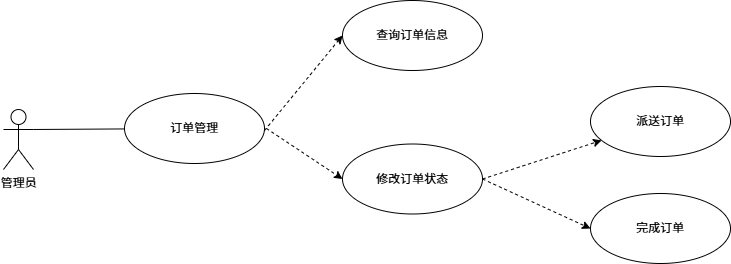

The diagram above was exported from draw.io. Its source (the exported page's mxGraphModel, read from the mxfile embedded in the PNG):
<mxGraphModel dx="1205" dy="820" grid="0" gridSize="10" guides="1" tooltips="1" connect="1" arrows="1" fold="1" page="1" pageScale="1" pageWidth="827" pageHeight="1169" math="0" shadow="0">
  <root>
    <mxCell id="0" />
    <mxCell id="1" parent="0" />
    <mxCell id="sqVH0Y00d2ku_zlYNGZK-1" value="管理员" style="shape=umlActor;verticalLabelPosition=bottom;verticalAlign=top;html=1;" vertex="1" parent="1">
      <mxGeometry x="48" y="365" width="30" height="60" as="geometry" />
    </mxCell>
    <mxCell id="sqVH0Y00d2ku_zlYNGZK-2" value="订单管理" style="ellipse;whiteSpace=wrap;html=1;" vertex="1" parent="1">
      <mxGeometry x="169" y="349" width="140" height="70" as="geometry" />
    </mxCell>
    <mxCell id="sqVH0Y00d2ku_zlYNGZK-4" value="查询订单信息" style="ellipse;whiteSpace=wrap;html=1;" vertex="1" parent="1">
      <mxGeometry x="387" y="256" width="140" height="70" as="geometry" />
    </mxCell>
    <mxCell id="sqVH0Y00d2ku_zlYNGZK-5" value="修改订单状态" style="ellipse;whiteSpace=wrap;html=1;" vertex="1" parent="1">
      <mxGeometry x="387" y="399.5" width="140" height="70" as="geometry" />
    </mxCell>
    <mxCell id="sqVH0Y00d2ku_zlYNGZK-7" value="完成订单" style="ellipse;whiteSpace=wrap;html=1;" vertex="1" parent="1">
      <mxGeometry x="635" y="449" width="140" height="70" as="geometry" />
    </mxCell>
    <mxCell id="sqVH0Y00d2ku_zlYNGZK-8" value="派送订单" style="ellipse;whiteSpace=wrap;html=1;" vertex="1" parent="1">
      <mxGeometry x="635" y="342" width="140" height="70" as="geometry" />
    </mxCell>
    <mxCell id="sqVH0Y00d2ku_zlYNGZK-9" value="" style="endArrow=none;html=1;rounded=0;exitX=1;exitY=0.3333333333333333;exitDx=0;exitDy=0;exitPerimeter=0;" edge="1" parent="1" source="sqVH0Y00d2ku_zlYNGZK-1" target="sqVH0Y00d2ku_zlYNGZK-2">
      <mxGeometry width="50" height="50" relative="1" as="geometry">
        <mxPoint x="78.00000000000001" y="392.5999999999999" as="sourcePoint" />
        <mxPoint x="171.01" y="358.5" as="targetPoint" />
      </mxGeometry>
    </mxCell>
    <mxCell id="sqVH0Y00d2ku_zlYNGZK-12" value="" style="endArrow=classic;html=1;rounded=0;dashed=1;entryX=0;entryY=0.5;entryDx=0;entryDy=0;" edge="1" parent="1" target="sqVH0Y00d2ku_zlYNGZK-5">
      <mxGeometry width="50" height="50" relative="1" as="geometry">
        <mxPoint x="311" y="384" as="sourcePoint" />
        <mxPoint x="392" y="334" as="targetPoint" />
      </mxGeometry>
    </mxCell>
    <mxCell id="sqVH0Y00d2ku_zlYNGZK-13" value="" style="endArrow=classic;html=1;rounded=0;dashed=1;entryX=0;entryY=0.5;entryDx=0;entryDy=0;exitX=1;exitY=0.5;exitDx=0;exitDy=0;" edge="1" parent="1" target="sqVH0Y00d2ku_zlYNGZK-4">
      <mxGeometry width="50" height="50" relative="1" as="geometry">
        <mxPoint x="309" y="386" as="sourcePoint" />
        <mxPoint x="382" y="433" as="targetPoint" />
      </mxGeometry>
    </mxCell>
    <mxCell id="sqVH0Y00d2ku_zlYNGZK-14" value="" style="endArrow=classic;html=1;rounded=0;dashed=1;exitX=1;exitY=0.5;exitDx=0;exitDy=0;" edge="1" parent="1" source="sqVH0Y00d2ku_zlYNGZK-5" target="sqVH0Y00d2ku_zlYNGZK-8">
      <mxGeometry width="50" height="50" relative="1" as="geometry">
        <mxPoint x="319" y="396" as="sourcePoint" />
        <mxPoint x="392" y="548" as="targetPoint" />
      </mxGeometry>
    </mxCell>
    <mxCell id="sqVH0Y00d2ku_zlYNGZK-15" value="" style="endArrow=classic;html=1;rounded=0;dashed=1;exitX=1;exitY=0.5;exitDx=0;exitDy=0;entryX=0;entryY=0.5;entryDx=0;entryDy=0;" edge="1" parent="1" source="sqVH0Y00d2ku_zlYNGZK-5" target="sqVH0Y00d2ku_zlYNGZK-7">
      <mxGeometry width="50" height="50" relative="1" as="geometry">
        <mxPoint x="532" y="441" as="sourcePoint" />
        <mxPoint x="605" y="410" as="targetPoint" />
      </mxGeometry>
    </mxCell>
  </root>
</mxGraphModel>